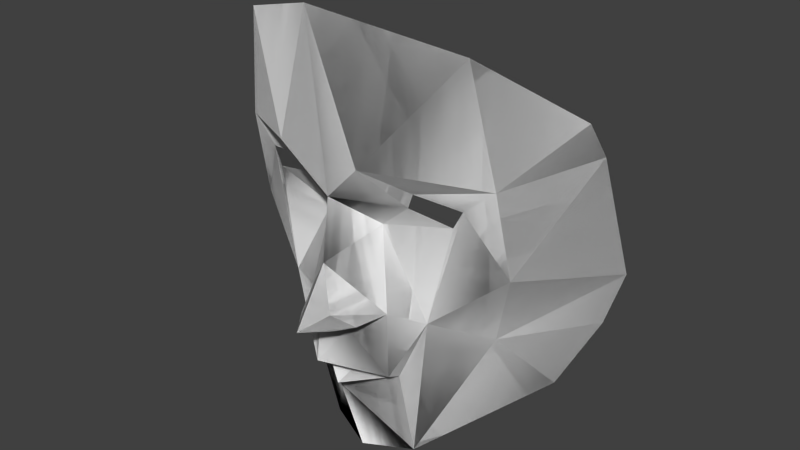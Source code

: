 # Source: Mask.blend  (saved by Blender 2.70.0; exported with 4.5.12 LTS)
import bpy
from mathutils import Matrix  # noqa: F401  (used for matrix-valued properties, if any)

bpy.ops.wm.read_factory_settings(use_empty=True)
scene = bpy.context.scene
scene.name = 'Scene'

# ---- collections
col_collection_1 = bpy.data.collections.new('Collection 1'); scene.collection.children.link(col_collection_1)

# ---- materials (node trees are filled in below, after node groups)
mat_inner = bpy.data.materials.new('Inner')
mat_inner.alpha_threshold = 0.0
mat_inner.use_transparent_shadow = False
mat_inner.diffuse_color = (0.5, 0.5, 0.5, 1.0)
mat_inner.roughness = 0.5
mat_inner.line_color = (0.0, 0.0, 0.0, 1.0)
mat_uter = bpy.data.materials.new('Ỏuter')
mat_uter.alpha_threshold = 0.0
mat_uter.use_transparent_shadow = False
mat_uter.diffuse_color = (1.0, 1.0, 1.0, 1.0)
mat_uter.roughness = 0.5
mat_uter.line_color = (0.0, 0.0, 0.0, 1.0)

# ---- material node trees

# ---- world
world_world = bpy.data.worlds.new('World'); scene.world = world_world
world_world.color = (0.05088, 0.05088, 0.05088)
world_world.use_sun_shadow = False
world_world.sun_shadow_jitter_overblur = 0.0
world_world.cycles.sampling_method = 'MANUAL'
world_world.cycles.sample_map_resolution = 256

# ---- meshes
me_mask_001 = bpy.data.meshes.new('Mask.001')
me_mask_001.from_pydata([(8.625e-06, 0.02635, -0.1905), (-0.04346, 0.01851, -0.1791), (-0.03254, 0.03963, -0.1879), (-0.03254, 0.03963, -0.1879), (-0.04346, 0.01851, -0.1791), (8.625e-06, 0.02635, -0.1905), (-0.08315, 0.06982, -0.1608), (-0.08315, 0.06982, -0.1608), (-0.01904, 0.07655, -0.186), (8.625e-06, 0.07559, -0.187), (8.625e-06, 0.0002471, -0.1848), (8.625e-06, 0.0002471, -0.1848), (-0.08505, 0.05131, -0.1374), (-0.08505, 0.05131, -0.1374), (-0.07107, 0.08429, -0.1692), (-0.07107, 0.08429, -0.1692), (-0.06072, 0.09074, -0.1712), (0.03256, 0.03963, -0.1879), (0.01906, 0.07655, -0.186), (0.03256, 0.03963, -0.1879), (0.04348, 0.01851, -0.1791), (0.04348, 0.01851, -0.1791), (-0.04654, -0.0002481, -0.1567), (-0.04654, -0.0002481, -0.1567), (-0.128, 0.1259, -0.1087), (-0.128, 0.1259, -0.1087), (-0.1015, 0.1136, -0.1475), (-0.118, 0.1249, -0.1357), (-0.07134, 0.09316, -0.1687), (0.06074, 0.09074, -0.1712), (0.07108, 0.08429, -0.1692), (0.07108, 0.08429, -0.1692), (0.04656, -0.0002481, -0.1567), (0.04656, -0.0002481, -0.1567), (8.625e-06, -0.01851, -0.1631), (8.625e-06, -0.01851, -0.1631), (-0.08635, 0.03853, -0.1212), (-0.08635, 0.03853, -0.1212), (-0.126, 0.1345, -0.1258), (-0.08137, 0.09807, -0.1636), (0.07136, 0.09316, -0.1687), (0.08317, 0.06982, -0.1608), (0.08317, 0.06982, -0.1608), (0.08506, 0.05131, -0.1374), (0.08506, 0.05131, -0.1374), (8.625e-06, -0.01083, -0.1232), (8.625e-06, -0.01083, -0.1232), (-0.1198, 0.09313, -0.08638), (-0.1198, 0.09313, -0.08638), (-0.1372, 0.1581, -0.09705), (-0.1291, 0.1417, -0.1183), (-0.07373, 0.02019, -0.1189), (-0.07373, 0.02019, -0.1189), (0.08139, 0.09807, -0.1636), (0.1015, 0.1136, -0.1475), (0.118, 0.1249, -0.1357), (0.08637, 0.03853, -0.1212), (0.08637, 0.03853, -0.1212), (-0.02746, -0.006581, -0.1215), (-0.02746, -0.006581, -0.1215), (-0.1045, 0.04962, -0.08703), (-0.1045, 0.04962, -0.08703), (-0.1441, 0.1696, -0.08211), (-0.1428, 0.1667, -0.08585), (-0.04586, -0.004448, -0.1071), (-0.04586, -0.004448, -0.1071), (-0.08321, 0.01808, -0.0854), (-0.08321, 0.01808, -0.0854), (0.128, 0.1259, -0.1087), (0.126, 0.1345, -0.1258), (0.128, 0.1259, -0.1087), (0.07375, 0.02019, -0.1189), (0.07375, 0.02019, -0.1189), (0.02747, -0.006581, -0.1215), (0.02747, -0.006581, -0.1215), (-0.02672, -0.02394, -0.1075), (-0.02672, -0.02394, -0.1075), (-0.1239, 0.06695, -0.03023), (-0.1239, 0.06695, -0.03023), (-0.1382, 0.1102, -0.02955), (-0.1451, 0.1713, -0.07986), (-0.1382, 0.1102, -0.02955), (-0.06, -0.0016, -0.08368), (0.1372, 0.1581, -0.09705), (0.1291, 0.1417, -0.1183), (0.1198, 0.09313, -0.08638), (0.1198, 0.09313, -0.08638), (0.08323, 0.01808, -0.0854), (0.08323, 0.01808, -0.0854), (0.04588, -0.004448, -0.1071), (0.04588, -0.004448, -0.1071), (0.02674, -0.02394, -0.1075), (0.02674, -0.02394, -0.1075), (-0.04507, -0.01549, -0.09653), (-0.04507, -0.01549, -0.09653), (8.558e-06, -0.02816, -0.1101), (8.558e-06, -0.02816, -0.1101), (-0.1107, 0.03328, -0.02881), (-0.1107, 0.03328, -0.02881), (-0.1637, 0.1799, -0.0189), (-0.1471, 0.1744, -0.07593), (-0.07252, -0.004325, -0.05116), (-0.07252, -0.004325, -0.05116), (0.1428, 0.1667, -0.08585), (0.1441, 0.1696, -0.08211), (0.1045, 0.04962, -0.08703), (0.1045, 0.04962, -0.08703), (0.06002, -0.0016, -0.08368), (0.04509, -0.01549, -0.09653), (0.04509, -0.01549, -0.09653), (-0.02412, -0.03229, -0.09329), (-0.02412, -0.03229, -0.09329), (8.558e-06, -0.03478, -0.0956), (8.558e-06, -0.03478, -0.0956), (-0.09291, 0.0104, -0.02446), (-0.09291, 0.0104, -0.02446), (-0.1437, 0.02822, 0.03637), (-0.1437, 0.02822, 0.03637), (-0.1574, 0.0652, 0.05925), (-0.1574, 0.0652, 0.05925), (-0.04674, -0.01914, -0.0888), (-0.04674, -0.01914, -0.0888), (-0.07988, -0.002185, -0.04414), (-0.07988, -0.002185, -0.04414), (-0.0564, -0.01416, -0.06302), (-0.0564, -0.01416, -0.06302), (0.1382, 0.1102, -0.02955), (0.1451, 0.1713, -0.07986), (0.1382, 0.1102, -0.02955), (0.1239, 0.06695, -0.03023), (0.1239, 0.06695, -0.03023), (0.07254, -0.004325, -0.05116), (0.07254, -0.004325, -0.05116), (0.1107, 0.03328, -0.02881), (0.1107, 0.03328, -0.02881), (0.02414, -0.03229, -0.09329), (0.02414, -0.03229, -0.09329), (-0.1019, 0.001433, 0.01955), (-0.1019, 0.001433, 0.01955), (-0.1258, 0.009932, 0.02641), (-0.1258, 0.009932, 0.02641), (-0.1701, 0.131, 0.07899), (-0.0454, -0.007911, -0.08551), (-0.0454, -0.007911, -0.08551), (-0.06087, -0.01468, -0.0191), (-0.06087, -0.01468, -0.0191), (-0.04744, -0.0276, -0.07444), (-0.04744, -0.0276, -0.07444), (-0.04851, -0.02126, -0.05473), (-0.04851, -0.02126, -0.05473), (0.1637, 0.1799, -0.0189), (0.1471, 0.1744, -0.07593), (0.0799, -0.002185, -0.04414), (0.0799, -0.002185, -0.04414), (0.05642, -0.01416, -0.06302), (0.05642, -0.01416, -0.06302), (0.09292, 0.0104, -0.02446), (0.09292, 0.0104, -0.02446), (0.04676, -0.01914, -0.0888), (0.04676, -0.01914, -0.0888), (8.558e-06, -0.03018, -0.08958), (8.558e-06, -0.03018, -0.08958), (-0.1321, 0.02224, 0.09184), (-0.1321, 0.02224, 0.09184), (-0.1196, 0.008624, 0.07515), (-0.1196, 0.008624, 0.07515), (-0.1562, 0.06582, 0.09494), (-0.1562, 0.06582, 0.09494), (-0.0454, -0.007911, -0.08551), (-0.04642, -0.02101, -0.07967), (-0.04642, -0.02101, -0.07967), (-0.05431, -0.01417, -0.03158), (-0.05431, -0.01417, -0.03158), (0.1574, 0.0652, 0.05925), (0.1574, 0.0652, 0.05925), (0.1438, 0.02822, 0.03637), (0.1438, 0.02822, 0.03637), (0.06089, -0.01468, -0.0191), (0.06089, -0.01468, -0.0191), (0.04853, -0.02126, -0.05473), (0.04853, -0.02126, -0.05473), (0.04746, -0.0276, -0.07444), (0.04746, -0.0276, -0.07444), (0.1019, 0.001433, 0.01955), (0.1019, 0.001433, 0.01955), (0.04542, -0.007911, -0.08551), (0.04542, -0.007911, -0.08551), (-0.02282, -0.0271, -0.08719), (-0.02282, -0.0271, -0.08719), (-0.06914, -0.01043, 0.02022), (-0.06914, -0.01043, 0.02022), (-0.1723, 0.1057, 0.1274), (-0.02152, -0.01734, -0.08396), (-0.02152, -0.01734, -0.08396), (-0.03847, -0.02111, -0.02168), (-0.03847, -0.02111, -0.02168), (-0.02063, -0.03875, -0.07589), (-0.02063, -0.03875, -0.07589), (-0.02056, -0.03581, -0.04419), (-0.02056, -0.03581, -0.04419), (0.1702, 0.131, 0.07899), (0.1258, 0.009932, 0.02641), (0.1258, 0.009932, 0.02641), (0.05433, -0.01417, -0.03158), (0.05433, -0.01417, -0.03158), (0.04644, -0.02101, -0.07967), (0.04644, -0.02101, -0.07967), (0.04542, -0.007911, -0.08551), (0.02284, -0.0271, -0.08719), (0.02284, -0.0271, -0.08719), (8.625e-06, -0.02029, -0.08568), (8.625e-06, -0.02029, -0.08568), (-0.02152, -0.01723, -0.08396), (-0.02152, -0.01734, -0.08396), (-0.02152, -0.01723, -0.08396), (-0.03642, -0.02191, -0.002651), (-0.03642, -0.02191, -0.002651), (-0.1033, -0.004814, 0.06775), (-0.1033, -0.004814, 0.06775), (-0.1176, 0.003139, 0.08087), (-0.1176, 0.003139, 0.08087), (-0.1432, 0.02114, 0.1129), (-0.1432, 0.02114, 0.1129), (-0.1456, 0.02246, 0.1237), (-0.1456, 0.02246, 0.1237), (-0.01973, -0.04286, -0.06488), (-0.01973, -0.04286, -0.06488), (0.1562, 0.06582, 0.09494), (0.1562, 0.06582, 0.09494), (0.1322, 0.02224, 0.09184), (0.1322, 0.02224, 0.09184), (0.1196, 0.008624, 0.07515), (0.1196, 0.008624, 0.07515), (0.03848, -0.02111, -0.02168), (0.03848, -0.02111, -0.02168), (0.02057, -0.03581, -0.04419), (0.02057, -0.03581, -0.04419), (0.02064, -0.03875, -0.07589), (0.02064, -0.03875, -0.07589), (0.06915, -0.01043, 0.02022), (0.06915, -0.01043, 0.02022), (0.02154, -0.01734, -0.08396), (0.02154, -0.01734, -0.08396), (0.02154, -0.01723, -0.08396), (0.02154, -0.01734, -0.08396), (0.02154, -0.01723, -0.08396), (-0.03455, -0.01406, 0.03795), (-0.03455, -0.01406, 0.03795), (-0.06239, -0.01052, 0.06661), (-0.06239, -0.01052, 0.06661), (-0.1174, 0.01279, 0.09184), (-0.1174, 0.01279, 0.09184), (-0.1083, -0.009227, 0.1169), (-0.1083, -0.009227, 0.1169), (-0.1548, 0.04242, 0.154), (-0.1548, 0.04242, 0.154), (8.625e-06, -0.02052, -0.08568), (8.625e-06, -0.02052, -0.08568), (-0.02106, -0.03272, -0.0344), (-0.02106, -0.03272, -0.0344), (-0.04265, -0.02807, -0.02122), (-0.04265, -0.02807, -0.02122), (8.558e-06, -0.04627, -0.07096), (8.558e-06, -0.04627, -0.07096), (8.558e-06, -0.0386, -0.04769), (8.558e-06, -0.0386, -0.04769), (0.1723, 0.1057, 0.1274), (0.03644, -0.02191, -0.002651), (0.03644, -0.02191, -0.002651), (0.01975, -0.04286, -0.06488), (0.01975, -0.04286, -0.06488), (0.1034, -0.004814, 0.06775), (0.1034, -0.004814, 0.06775), (-0.02684, -0.03201, 0.01023), (-0.02684, -0.03201, 0.01023), (-0.02905, -0.009849, 0.06816), (-0.02905, -0.009849, 0.06816), (-0.1018, -0.01097, 0.07566), (-0.1018, -0.01097, 0.07566), (-0.09934, -0.003467, 0.1005), (-0.09934, -0.003467, 0.1005), (-0.1087, 0.009517, 0.08193), (-0.1087, 0.009517, 0.08193), (-0.1022, -0.01149, 0.1041), (-0.1022, -0.01149, 0.1041), (-0.1114, -0.01542, 0.1248), (-0.1114, -0.01542, 0.1248), (-0.1148, -0.01706, 0.1362), (-0.1148, -0.01706, 0.1362), (-0.1609, 0.04665, 0.1862), (-0.1691, 0.08286, 0.1585), (8.558e-06, -0.04167, -0.07996), (8.558e-06, -0.04167, -0.07996), (8.558e-06, -0.0418, -0.03889), (8.558e-06, -0.0418, -0.03889), (-0.01757, -0.03607, -0.03027), (-0.01757, -0.03607, -0.03027), (-0.04021, -0.02884, -0.003822), (-0.04021, -0.02884, -0.003822), (0.1432, 0.02114, 0.1129), (0.1432, 0.02114, 0.1129), (0.1456, 0.02246, 0.1237), (0.1456, 0.02246, 0.1237), (0.1176, 0.003139, 0.08087), (0.1176, 0.003139, 0.08087), (0.02107, -0.03272, -0.0344), (0.02107, -0.03272, -0.0344), (0.04267, -0.02807, -0.02122), (0.04267, -0.02807, -0.02122), (0.06241, -0.01052, 0.06661), (0.06241, -0.01052, 0.06661), (0.03456, -0.01406, 0.03795), (0.03456, -0.01406, 0.03795), (-0.01037, -0.04065, 0.05142), (-0.01037, -0.04065, 0.05142), (-0.06101, -0.01906, 0.079), (-0.06101, -0.01906, 0.079), (-0.06391, -0.01972, 0.1042), (-0.06391, -0.01972, 0.1042), (-0.06417, -0.01972, 0.117), (-0.06417, -0.01972, 0.117), (-0.118, -0.009414, 0.1744), (-0.118, -0.009414, 0.1744), (-0.1519, 0.0334, 0.1964), (-0.03389, -0.05134, -0.01688), (-0.03389, -0.05134, -0.01688), (-0.03389, -0.05237, -0.003127), (-0.03389, -0.05237, -0.003127), (0.1083, -0.009227, 0.1169), (0.1083, -0.009227, 0.1169), (0.1549, 0.04242, 0.154), (0.1549, 0.04242, 0.154), (0.1174, 0.01279, 0.09184), (0.1174, 0.01279, 0.09184), (0.01759, -0.03607, -0.03027), (0.01759, -0.03607, -0.03027), (0.04023, -0.02884, -0.003822), (0.04023, -0.02884, -0.003822), (0.1018, -0.01097, 0.07566), (0.1018, -0.01097, 0.07566), (0.02907, -0.009849, 0.06816), (0.02907, -0.009849, 0.06816), (0.02686, -0.03201, 0.01023), (0.02686, -0.03201, 0.01023), (-0.0135, -0.05754, 0.01826), (-0.0135, -0.05754, 0.01826), (-0.01037, -0.036, 0.08168), (-0.01037, -0.036, 0.08168), (-0.03791, -0.008768, 0.08514), (-0.03791, -0.008768, 0.08514), (-0.09867, -0.001916, 0.07779), (-0.09867, -0.001916, 0.07779), (-0.06521, -0.01427, 0.1021), (-0.06521, -0.01427, 0.1021), (-0.05796, -0.04243, 0.1279), (-0.05796, -0.04243, 0.1279), (-0.05419, -0.04448, 0.1383), (-0.05419, -0.04448, 0.1383), (-0.1204, -0.005543, 0.2187), (-0.1325, 0.009468, 0.2148), (-0.1204, -0.005543, 0.2187), (8.558e-06, -0.04447, -0.03473), (8.558e-06, -0.04447, -0.03473), (-0.02376, -0.05121, -0.02233), (-0.02402, -0.0538, -0.0214), (-0.02297, -0.0488, -0.02349), (-0.02173, -0.04673, -0.02479), (-0.02012, -0.04514, -0.02614), (-0.01823, -0.04414, -0.02745), (-0.01688, -0.04391, -0.02824), (-0.02297, -0.0588, -0.02043), (-0.01417, -0.07487, -0.02022), (-0.02376, -0.05639, -0.02075), (-0.02173, -0.06087, -0.02046), (-0.02012, -0.06246, -0.02084), (-0.01823, -0.06346, -0.02154), (-0.01621, -0.0638, -0.02252), (-0.01515, -0.06362, -0.02313), (-0.01417, -0.07487, -0.02022), (0.1114, -0.01542, 0.1248), (0.1114, -0.01542, 0.1248), (0.1023, -0.01149, 0.1041), (0.1023, -0.01149, 0.1041), (0.1609, 0.04665, 0.1862), (0.1691, 0.08286, 0.1585), (0.1148, -0.01706, 0.1362), (0.1148, -0.01706, 0.1362), (0.09936, -0.003467, 0.1005), (0.09936, -0.003467, 0.1005), (0.1087, 0.009517, 0.08193), (0.1087, 0.009517, 0.08193), (0.03391, -0.05134, -0.01688), (0.03391, -0.05134, -0.01688), (0.03391, -0.05237, -0.003127), (0.03391, -0.05237, -0.003127), (0.06102, -0.01906, 0.079), (0.06102, -0.01906, 0.079), (0.01039, -0.04065, 0.05142), (0.01039, -0.04065, 0.05142), (8.558e-06, -0.06287, 0.02025), (8.558e-06, -0.06287, 0.02025), (8.558e-06, -0.04635, 0.05291), (8.558e-06, -0.04635, 0.05291), (-0.06186, -0.01048, 0.08092), (-0.06186, -0.01048, 0.08092), (-0.04936, -0.01549, 0.0973), (-0.04936, -0.01549, 0.0973), (-0.03906, -0.04142, 0.1194), (-0.03906, -0.04142, 0.1194), (-0.05515, -0.04229, 0.1752), (-0.05515, -0.04229, 0.1752), (-0.1193, -0.003938, 0.225), (-0.01621, -0.0438, -0.02854), (-0.01419, -0.04414, -0.02924), (-0.0123, -0.04514, -0.02969), (-0.01068, -0.04673, -0.02986), (-0.009443, -0.0488, -0.02974), (-0.008663, -0.05121, -0.02934), (-0.008396, -0.0538, -0.02868), (-0.01419, -0.06346, -0.02356), (-0.0123, -0.06246, -0.0246), (-0.01068, -0.06087, -0.0257), (-0.009443, -0.0588, -0.0268), (-0.008663, -0.05639, -0.02782), (0.06393, -0.01972, 0.1042), (0.06393, -0.01972, 0.1042), (0.06419, -0.01972, 0.117), (0.06419, -0.01972, 0.117), (0.1519, 0.0334, 0.1964), (0.118, -0.009414, 0.1744), (0.118, -0.009414, 0.1744), (0.01884, -0.04477, -0.02694), (0.01682, -0.04443, -0.02812), (0.02073, -0.04577, -0.02563), (0.02235, -0.04735, -0.02428), (0.02359, -0.04943, -0.02298), (0.02437, -0.05184, -0.02182), (0.02464, -0.05443, -0.02089), (0.01419, -0.07487, -0.02022), (0.02073, -0.06309, -0.02033), (0.01884, -0.06408, -0.02103), (0.01682, -0.06443, -0.022), (0.01513, -0.06414, -0.023), (0.02235, -0.0615, -0.01995), (0.02359, -0.05943, -0.01992), (0.02437, -0.05701, -0.02024), (0.01419, -0.07487, -0.02022), (0.09869, -0.001916, 0.07779), (0.09869, -0.001916, 0.07779), (0.03793, -0.008768, 0.08514), (0.03793, -0.008768, 0.08514), (0.01039, -0.036, 0.08168), (0.01039, -0.036, 0.08168), (0.01352, -0.05754, 0.01826), (0.01352, -0.05754, 0.01826), (-0.01707, -0.07643, -0.0003937), (-0.01707, -0.07643, -0.0003937), (8.558e-06, -0.08094, 0.001868), (8.558e-06, -0.08094, 0.001868), (8.558e-06, -0.0417, 0.0844), (8.558e-06, -0.0417, 0.0844), (-0.0233, -0.03793, 0.1082), (-0.0233, -0.03793, 0.1082), (-0.05056, -0.003827, 0.08712), (-0.05056, -0.003827, 0.08712), (-0.0523, -0.008546, 0.09526), (-0.0523, -0.008546, 0.09526), (-0.03188, -0.04921, 0.1289), (-0.03188, -0.04921, 0.1289), (-0.05624, -0.03796, 0.2255), (-0.07841, -0.02146, 0.2385), (-0.05624, -0.03796, 0.2255), (0.009276, -0.05184, -0.02892), (0.00901, -0.05443, -0.02826), (0.01006, -0.04943, -0.02932), (0.0113, -0.04735, -0.02944), (0.01292, -0.04577, -0.02927), (0.0148, -0.04477, -0.02882), (0.009276, -0.05701, -0.0274), (0.01006, -0.05943, -0.02638), (0.0113, -0.0615, -0.02528), (0.01292, -0.06309, -0.02418), (0.0148, -0.06408, -0.02314), (8.558e-06, -0.07913, -0.02231), (8.558e-06, -0.07913, -0.02231), (0.05798, -0.04243, 0.1279), (0.05798, -0.04243, 0.1279), (0.06523, -0.01427, 0.1021), (0.06523, -0.01427, 0.1021), (0.1204, -0.005543, 0.2187), (0.1325, 0.009468, 0.2148), (0.1204, -0.005543, 0.2187), (0.05421, -0.04448, 0.1383), (0.05421, -0.04448, 0.1383), (0.06188, -0.01048, 0.08092), (0.06188, -0.01048, 0.08092), (-0.01271, -0.05146, 0.1169), (-0.01271, -0.05146, 0.1169), (8.558e-06, -0.05146, 0.1677), (8.558e-06, -0.05146, 0.1677), (-0.03405, -0.03262, 0.247), (0.04938, -0.01549, 0.0973), (0.04938, -0.01549, 0.0973), (0.03908, -0.04142, 0.1194), (0.03908, -0.04142, 0.1194), (0.1193, -0.003938, 0.225), (0.05517, -0.04229, 0.1752), (0.05517, -0.04229, 0.1752), (0.01709, -0.07643, -0.0003937), (0.01709, -0.07643, -0.0003937), (0.05058, -0.003827, 0.08712), (0.05058, -0.003827, 0.08712), (0.02332, -0.03793, 0.1082), (0.02332, -0.03793, 0.1082), (0.01273, -0.05146, 0.1169), (0.01273, -0.05146, 0.1169), (8.558e-06, -0.05015, 0.1142), (8.558e-06, -0.05015, 0.1142), (8.558e-06, -0.03675, 0.2502), (8.558e-06, -0.04712, 0.2251), (8.558e-06, -0.04712, 0.2251), (0.05232, -0.008546, 0.09526), (0.05232, -0.008546, 0.09526), (0.05625, -0.03796, 0.2255), (0.07843, -0.02146, 0.2385), (0.05625, -0.03796, 0.2255), (0.0319, -0.04921, 0.1289), (0.0319, -0.04921, 0.1289), (0.03406, -0.03262, 0.247)], [(143, 193), (214, 143), (242, 186), (186, 245), (211, 214), (193, 257), (245, 211), (251, 280), (282, 251), (257, 242), (351, 282), (280, 353), (388, 333), (333, 390), (404, 351), (390, 448), (464, 404), (353, 466), (488, 388), (448, 495), (466, 464), (495, 511), (522, 488), (511, 522)], [(0, 2, 1), (2, 6, 1), (8, 2, 0), (0, 9, 8), (0, 1, 10), (6, 12, 1), (2, 14, 6), (16, 14, 2), (2, 8, 16), (9, 0, 17), (17, 18, 9), (20, 0, 10), (22, 10, 1), (24, 12, 6), (12, 22, 1), (26, 27, 6), (6, 14, 26), (16, 28, 14), (29, 18, 17), (17, 30, 29), (20, 17, 0), (32, 20, 10), (22, 34, 10), (24, 36, 12), (24, 6, 27), (27, 38, 24), (12, 36, 22), (26, 14, 39), (14, 28, 39), (40, 29, 30), (41, 30, 17), (41, 17, 20), (43, 20, 32), (32, 10, 34), (45, 34, 22), (24, 47, 36), (49, 24, 38), (38, 50, 49), (36, 51, 22), (53, 40, 30), (54, 30, 41), (41, 55, 54), (41, 20, 43), (43, 32, 56), (45, 32, 34), (58, 45, 22), (47, 60, 36), (62, 47, 24), (24, 63, 62), (63, 24, 49), (64, 22, 51), (36, 66, 51), (54, 53, 30), (55, 41, 68), (68, 69, 55), (68, 41, 43), (68, 43, 56), (56, 32, 71), (73, 32, 45), (45, 58, 75), (64, 58, 22), (60, 66, 36), (47, 77, 60), (79, 47, 62), (62, 80, 79), (82, 64, 51), (82, 51, 66), (69, 68, 83), (83, 84, 69), (68, 56, 85), (56, 71, 87), (89, 71, 32), (89, 32, 73), (73, 45, 91), (75, 58, 93), (45, 75, 95), (93, 58, 64), (60, 97, 66), (77, 97, 60), (79, 77, 47), (99, 79, 80), (80, 100, 99), (82, 93, 64), (101, 82, 66), (103, 83, 68), (68, 85, 104), (104, 103, 68), (85, 56, 105), (107, 87, 71), (105, 56, 87), (107, 71, 89), (108, 89, 73), (108, 73, 91), (91, 45, 95), (110, 75, 93), (112, 95, 75), (97, 114, 66), (77, 116, 97), (79, 118, 77), (99, 118, 79), (82, 120, 93), (122, 101, 66), (101, 124, 82), (104, 85, 126), (126, 127, 104), (85, 105, 129), (131, 87, 107), (105, 87, 133), (107, 89, 108), (135, 108, 91), (112, 91, 95), (110, 112, 75), (120, 110, 93), (66, 114, 122), (97, 137, 114), (77, 118, 116), (97, 116, 139), (99, 141, 118), (144, 101, 122), (82, 124, 146), (101, 148, 124), (127, 126, 150), (150, 151, 127), (126, 85, 129), (129, 105, 133), (152, 87, 131), (131, 107, 154), (133, 87, 156), (107, 108, 158), (135, 91, 112), (158, 108, 135), (160, 112, 110), (110, 120, 142), (144, 122, 114), (137, 144, 114), (139, 137, 97), (118, 162, 116), (164, 139, 116), (141, 166, 118), (168, 82, 169), (144, 171, 101), (169, 82, 146), (124, 148, 146), (171, 148, 101), (150, 126, 173), (126, 129, 173), (129, 133, 175), (177, 152, 131), (87, 152, 156), (131, 154, 179), (107, 181, 154), (133, 156, 183), (160, 135, 112), (158, 135, 185), (187, 160, 110), (187, 110, 142), (189, 144, 137), (164, 137, 139), (162, 164, 116), (166, 162, 118), (141, 191, 166), (192, 168, 169), (144, 194, 171), (196, 169, 146), (198, 146, 148), (171, 198, 148), (150, 173, 200), (129, 175, 173), (133, 201, 175), (177, 156, 152), (177, 131, 203), (154, 181, 179), (203, 131, 179), (107, 205, 181), (183, 156, 177), (201, 133, 183), (107, 207, 205), (208, 135, 160), (185, 135, 208), (210, 160, 187), (187, 142, 212), (212, 213, 187), (189, 215, 144), (217, 189, 137), (164, 217, 137), (162, 219, 164), (166, 221, 162), (191, 223, 166), (196, 192, 169), (194, 198, 171), (215, 194, 144), (225, 196, 146), (198, 225, 146), (200, 173, 227), (173, 175, 229), (231, 175, 201), (177, 203, 233), (235, 179, 181), (203, 179, 235), (181, 205, 237), (239, 183, 177), (231, 201, 183), (205, 207, 241), (208, 160, 210), (208, 244, 243), (243, 185, 208), (210, 187, 213), (210, 213, 212), (246, 215, 189), (217, 248, 189), (164, 219, 217), (162, 250, 219), (252, 162, 221), (166, 223, 221), (191, 254, 223), (256, 192, 196), (194, 258, 198), (194, 215, 260), (225, 262, 196), (198, 264, 225), (227, 173, 229), (200, 227, 266), (229, 175, 231), (233, 203, 235), (267, 177, 233), (235, 181, 269), (205, 241, 237), (269, 181, 237), (271, 183, 239), (239, 177, 267), (231, 183, 271), (208, 210, 244), (243, 244, 210), (246, 273, 215), (275, 246, 189), (275, 189, 248), (277, 248, 217), (219, 277, 217), (279, 250, 162), (250, 281, 219), (162, 252, 283), (252, 221, 285), (223, 285, 221), (254, 287, 223), (289, 254, 191), (191, 290, 289), (256, 196, 291), (258, 293, 198), (194, 295, 258), (295, 194, 260), (215, 297, 260), (264, 262, 225), (262, 291, 196), (293, 264, 198), (227, 229, 299), (266, 227, 301), (229, 231, 303), (233, 235, 305), (233, 307, 267), (235, 269, 264), (241, 256, 237), (269, 237, 262), (271, 239, 309), (311, 239, 267), (231, 271, 303), (273, 297, 215), (246, 313, 273), (275, 313, 246), (315, 275, 248), (315, 248, 277), (277, 219, 281), (279, 162, 283), (252, 317, 283), (285, 319, 252), (223, 287, 285), (254, 321, 287), (323, 321, 254), (254, 289, 323), (237, 256, 291), (295, 293, 258), (295, 260, 324), (260, 297, 326), (264, 269, 262), (262, 237, 291), (293, 235, 264), (227, 299, 301), (328, 299, 229), (266, 301, 330), (229, 303, 332), (233, 305, 334), (305, 235, 293), (307, 233, 334), (267, 307, 336), (338, 271, 309), (340, 309, 239), (340, 239, 311), (311, 267, 342), (303, 271, 338), (297, 273, 326), (273, 313, 344), (275, 346, 313), (348, 275, 315), (315, 277, 350), (350, 277, 281), (352, 279, 283), (317, 352, 283), (319, 317, 252), (354, 319, 285), (287, 354, 285), (321, 356, 287), (358, 321, 323), (323, 359, 358), (295, 361, 293), (260, 326, 324), (324, 364, 363), (363, 365, 324), (365, 295, 324), (365, 366, 295), (366, 367, 295), (367, 368, 295), (368, 369, 295), (324, 371, 370), (370, 372, 324), (372, 364, 324), (371, 373, 370), (371, 374, 373), (371, 375, 374), (371, 376, 375), (371, 377, 376), (301, 299, 379), (229, 381, 328), (299, 328, 379), (266, 330, 383), (383, 384, 266), (330, 301, 385), (387, 229, 332), (332, 303, 389), (334, 305, 293), (307, 334, 391), (336, 342, 267), (307, 393, 336), (395, 338, 309), (395, 309, 340), (340, 311, 397), (311, 342, 397), (303, 338, 389), (273, 344, 326), (313, 399, 344), (346, 401, 313), (348, 346, 275), (348, 315, 403), (315, 350, 403), (405, 352, 317), (319, 405, 317), (407, 319, 354), (356, 354, 287), (409, 356, 321), (359, 411, 358), (358, 409, 321), (334, 293, 361), (295, 369, 412), (412, 361, 295), (412, 413, 361), (413, 414, 361), (414, 415, 361), (415, 416, 361), (416, 417, 361), (417, 418, 361), (419, 377, 371), (371, 420, 419), (371, 421, 420), (371, 361, 421), (361, 422, 421), (361, 423, 422), (361, 418, 423), (324, 326, 371), (301, 379, 385), (229, 387, 381), (328, 381, 424), (379, 328, 426), (330, 429, 428), (428, 383, 330), (330, 385, 429), (307, 391, 393), (334, 432, 431), (431, 391, 334), (431, 433, 391), (433, 434, 391), (434, 435, 391), (435, 436, 391), (436, 437, 391), (438, 391, 439), (439, 440, 438), (440, 441, 438), (441, 442, 438), (391, 443, 439), (391, 444, 443), (391, 445, 444), (391, 437, 445), (336, 393, 342), (338, 395, 447), (449, 395, 340), (340, 397, 451), (342, 453, 397), (389, 338, 447), (326, 344, 455), (399, 457, 344), (401, 399, 313), (459, 401, 346), (348, 461, 346), (348, 403, 463), (405, 465, 352), (407, 405, 319), (356, 407, 354), (409, 467, 356), (469, 358, 411), (411, 470, 469), (469, 409, 358), (361, 473, 472), (472, 474, 361), (474, 334, 361), (474, 475, 334), (475, 476, 334), (476, 477, 334), (477, 432, 334), (361, 438, 478), (478, 473, 361), (438, 479, 478), (438, 480, 479), (438, 481, 480), (438, 482, 481), (438, 442, 482), (361, 371, 483), (326, 455, 371), (385, 379, 485), (381, 387, 487), (381, 487, 424), (426, 328, 424), (379, 426, 485), (428, 429, 489), (489, 490, 428), (429, 385, 492), (391, 438, 393), (342, 393, 453), (447, 395, 494), (494, 395, 449), (449, 340, 451), (451, 397, 401), (397, 453, 399), (457, 455, 344), (399, 453, 457), (401, 397, 399), (459, 451, 401), (496, 459, 346), (496, 346, 461), (461, 348, 405), (348, 463, 405), (463, 465, 405), (407, 461, 405), (356, 467, 407), (409, 498, 467), (500, 469, 470), (469, 498, 409), (438, 361, 483), (455, 483, 371), (492, 385, 485), (487, 501, 424), (426, 424, 501), (426, 503, 485), (490, 489, 505), (489, 429, 506), (506, 429, 492), (393, 438, 508), (393, 508, 453), (494, 449, 510), (449, 451, 512), (457, 483, 455), (508, 457, 453), (514, 451, 459), (496, 516, 459), (467, 496, 461), (467, 461, 407), (498, 496, 467), (518, 519, 469), (469, 500, 518), (469, 519, 498), (508, 438, 483), (492, 485, 503), (487, 521, 501), (503, 426, 501), (505, 489, 523), (523, 524, 505), (523, 489, 506), (506, 492, 526), (510, 449, 501), (512, 501, 449), (514, 512, 451), (457, 508, 483), (514, 459, 516), (498, 516, 496), (523, 519, 518), (518, 528, 523), (523, 498, 519), (492, 503, 526), (510, 501, 521), (503, 501, 512), (528, 524, 523), (523, 506, 498), (506, 526, 498), (526, 512, 514), (498, 514, 516), (526, 503, 512), (498, 526, 514)])
me_mask_001.materials.append(mat_inner)
me_mask_001.use_remesh_preserve_volume = False
me_mask_001.use_remesh_preserve_attributes = False
me_mask_001.use_mirror_vertex_groups = False
me_mask_001.update()
me_mask = bpy.data.meshes.new('Mask')
me_mask.from_pydata([(8.625e-06, 0.02635, -0.1905), (-0.04346, 0.01851, -0.1791), (-0.03254, 0.03963, -0.1879), (-0.03254, 0.03963, -0.1879), (-0.04346, 0.01851, -0.1791), (8.625e-06, 0.02635, -0.1905), (-0.08315, 0.06982, -0.1608), (-0.08315, 0.06982, -0.1608), (-0.01904, 0.07655, -0.186), (8.625e-06, 0.07559, -0.187), (8.625e-06, 0.0002471, -0.1848), (8.625e-06, 0.0002471, -0.1848), (-0.08505, 0.05131, -0.1374), (-0.08505, 0.05131, -0.1374), (-0.07107, 0.08429, -0.1692), (-0.07107, 0.08429, -0.1692), (-0.06072, 0.09074, -0.1712), (0.03256, 0.03963, -0.1879), (0.01906, 0.07655, -0.186), (0.03256, 0.03963, -0.1879), (0.04348, 0.01851, -0.1791), (0.04348, 0.01851, -0.1791), (-0.04654, -0.0002481, -0.1567), (-0.04654, -0.0002481, -0.1567), (-0.128, 0.1259, -0.1087), (-0.128, 0.1259, -0.1087), (-0.1015, 0.1136, -0.1475), (-0.118, 0.1249, -0.1357), (-0.07134, 0.09316, -0.1687), (0.06074, 0.09074, -0.1712), (0.07108, 0.08429, -0.1692), (0.07108, 0.08429, -0.1692), (0.04656, -0.0002481, -0.1567), (0.04656, -0.0002481, -0.1567), (8.625e-06, -0.01851, -0.1631), (8.625e-06, -0.01851, -0.1631), (-0.08635, 0.03853, -0.1212), (-0.08635, 0.03853, -0.1212), (-0.126, 0.1345, -0.1258), (-0.08137, 0.09807, -0.1636), (0.07136, 0.09316, -0.1687), (0.08317, 0.06982, -0.1608), (0.08317, 0.06982, -0.1608), (0.08506, 0.05131, -0.1374), (0.08506, 0.05131, -0.1374), (8.625e-06, -0.01083, -0.1232), (8.625e-06, -0.01083, -0.1232), (-0.1198, 0.09313, -0.08638), (-0.1198, 0.09313, -0.08638), (-0.1372, 0.1581, -0.09705), (-0.1291, 0.1417, -0.1183), (-0.07373, 0.02019, -0.1189), (-0.07373, 0.02019, -0.1189), (0.08139, 0.09807, -0.1636), (0.1015, 0.1136, -0.1475), (0.118, 0.1249, -0.1357), (0.08637, 0.03853, -0.1212), (0.08637, 0.03853, -0.1212), (-0.02746, -0.006581, -0.1215), (-0.02746, -0.006581, -0.1215), (-0.1045, 0.04962, -0.08703), (-0.1045, 0.04962, -0.08703), (-0.1441, 0.1696, -0.08211), (-0.1428, 0.1667, -0.08585), (-0.04586, -0.004448, -0.1071), (-0.04586, -0.004448, -0.1071), (-0.08321, 0.01808, -0.0854), (-0.08321, 0.01808, -0.0854), (0.128, 0.1259, -0.1087), (0.126, 0.1345, -0.1258), (0.128, 0.1259, -0.1087), (0.07375, 0.02019, -0.1189), (0.07375, 0.02019, -0.1189), (0.02747, -0.006581, -0.1215), (0.02747, -0.006581, -0.1215), (-0.02672, -0.02394, -0.1075), (-0.02672, -0.02394, -0.1075), (-0.1239, 0.06695, -0.03023), (-0.1239, 0.06695, -0.03023), (-0.1382, 0.1102, -0.02955), (-0.1451, 0.1713, -0.07986), (-0.1382, 0.1102, -0.02955), (-0.06, -0.0016, -0.08368), (0.1372, 0.1581, -0.09705), (0.1291, 0.1417, -0.1183), (0.1198, 0.09313, -0.08638), (0.1198, 0.09313, -0.08638), (0.08323, 0.01808, -0.0854), (0.08323, 0.01808, -0.0854), (0.04588, -0.004448, -0.1071), (0.04588, -0.004448, -0.1071), (0.02674, -0.02394, -0.1075), (0.02674, -0.02394, -0.1075), (-0.04507, -0.01549, -0.09653), (-0.04507, -0.01549, -0.09653), (8.558e-06, -0.02816, -0.1101), (8.558e-06, -0.02816, -0.1101), (-0.1107, 0.03328, -0.02881), (-0.1107, 0.03328, -0.02881), (-0.1637, 0.1799, -0.0189), (-0.1471, 0.1744, -0.07593), (-0.07252, -0.004325, -0.05116), (-0.07252, -0.004325, -0.05116), (0.1428, 0.1667, -0.08585), (0.1441, 0.1696, -0.08211), (0.1045, 0.04962, -0.08703), (0.1045, 0.04962, -0.08703), (0.06002, -0.0016, -0.08368), (0.04509, -0.01549, -0.09653), (0.04509, -0.01549, -0.09653), (-0.02412, -0.03229, -0.09329), (-0.02412, -0.03229, -0.09329), (8.558e-06, -0.03478, -0.0956), (8.558e-06, -0.03478, -0.0956), (-0.09291, 0.0104, -0.02446), (-0.09291, 0.0104, -0.02446), (-0.1437, 0.02822, 0.03637), (-0.1437, 0.02822, 0.03637), (-0.1574, 0.0652, 0.05925), (-0.1574, 0.0652, 0.05925), (-0.04674, -0.01914, -0.0888), (-0.04674, -0.01914, -0.0888), (-0.07988, -0.002185, -0.04414), (-0.07988, -0.002185, -0.04414), (-0.0564, -0.01416, -0.06302), (-0.0564, -0.01416, -0.06302), (0.1382, 0.1102, -0.02955), (0.1451, 0.1713, -0.07986), (0.1382, 0.1102, -0.02955), (0.1239, 0.06695, -0.03023), (0.1239, 0.06695, -0.03023), (0.07254, -0.004325, -0.05116), (0.07254, -0.004325, -0.05116), (0.1107, 0.03328, -0.02881), (0.1107, 0.03328, -0.02881), (0.02414, -0.03229, -0.09329), (0.02414, -0.03229, -0.09329), (-0.1019, 0.001433, 0.01955), (-0.1019, 0.001433, 0.01955), (-0.1258, 0.009932, 0.02641), (-0.1258, 0.009932, 0.02641), (-0.1701, 0.131, 0.07899), (-0.0454, -0.007911, -0.08551), (-0.0454, -0.007911, -0.08551), (-0.06087, -0.01468, -0.0191), (-0.06087, -0.01468, -0.0191), (-0.04744, -0.0276, -0.07444), (-0.04744, -0.0276, -0.07444), (-0.04851, -0.02126, -0.05473), (-0.04851, -0.02126, -0.05473), (0.1637, 0.1799, -0.0189), (0.1471, 0.1744, -0.07593), (0.0799, -0.002185, -0.04414), (0.0799, -0.002185, -0.04414), (0.05642, -0.01416, -0.06302), (0.05642, -0.01416, -0.06302), (0.09292, 0.0104, -0.02446), (0.09292, 0.0104, -0.02446), (0.04676, -0.01914, -0.0888), (0.04676, -0.01914, -0.0888), (8.558e-06, -0.03018, -0.08958), (8.558e-06, -0.03018, -0.08958), (-0.1321, 0.02224, 0.09184), (-0.1321, 0.02224, 0.09184), (-0.1196, 0.008624, 0.07515), (-0.1196, 0.008624, 0.07515), (-0.1562, 0.06582, 0.09494), (-0.1562, 0.06582, 0.09494), (-0.0454, -0.007911, -0.08551), (-0.04642, -0.02101, -0.07967), (-0.04642, -0.02101, -0.07967), (-0.05431, -0.01417, -0.03158), (-0.05431, -0.01417, -0.03158), (0.1574, 0.0652, 0.05925), (0.1574, 0.0652, 0.05925), (0.1438, 0.02822, 0.03637), (0.1438, 0.02822, 0.03637), (0.06089, -0.01468, -0.0191), (0.06089, -0.01468, -0.0191), (0.04853, -0.02126, -0.05473), (0.04853, -0.02126, -0.05473), (0.04746, -0.0276, -0.07444), (0.04746, -0.0276, -0.07444), (0.1019, 0.001433, 0.01955), (0.1019, 0.001433, 0.01955), (0.04542, -0.007911, -0.08551), (0.04542, -0.007911, -0.08551), (-0.02282, -0.0271, -0.08719), (-0.02282, -0.0271, -0.08719), (-0.06914, -0.01043, 0.02022), (-0.06914, -0.01043, 0.02022), (-0.1723, 0.1057, 0.1274), (-0.02152, -0.01734, -0.08396), (-0.02152, -0.01734, -0.08396), (-0.03847, -0.02111, -0.02168), (-0.03847, -0.02111, -0.02168), (-0.02063, -0.03875, -0.07589), (-0.02063, -0.03875, -0.07589), (-0.02056, -0.03581, -0.04419), (-0.02056, -0.03581, -0.04419), (0.1702, 0.131, 0.07899), (0.1258, 0.009932, 0.02641), (0.1258, 0.009932, 0.02641), (0.05433, -0.01417, -0.03158), (0.05433, -0.01417, -0.03158), (0.04644, -0.02101, -0.07967), (0.04644, -0.02101, -0.07967), (0.04542, -0.007911, -0.08551), (0.02284, -0.0271, -0.08719), (0.02284, -0.0271, -0.08719), (8.625e-06, -0.02029, -0.08568), (8.625e-06, -0.02029, -0.08568), (-0.02152, -0.01723, -0.08396), (-0.02152, -0.01734, -0.08396), (-0.02152, -0.01723, -0.08396), (-0.03642, -0.02191, -0.002651), (-0.03642, -0.02191, -0.002651), (-0.1033, -0.004814, 0.06775), (-0.1033, -0.004814, 0.06775), (-0.1176, 0.003139, 0.08087), (-0.1176, 0.003139, 0.08087), (-0.1432, 0.02114, 0.1129), (-0.1432, 0.02114, 0.1129), (-0.1456, 0.02246, 0.1237), (-0.1456, 0.02246, 0.1237), (-0.01973, -0.04286, -0.06488), (-0.01973, -0.04286, -0.06488), (0.1562, 0.06582, 0.09494), (0.1562, 0.06582, 0.09494), (0.1322, 0.02224, 0.09184), (0.1322, 0.02224, 0.09184), (0.1196, 0.008624, 0.07515), (0.1196, 0.008624, 0.07515), (0.03848, -0.02111, -0.02168), (0.03848, -0.02111, -0.02168), (0.02057, -0.03581, -0.04419), (0.02057, -0.03581, -0.04419), (0.02064, -0.03875, -0.07589), (0.02064, -0.03875, -0.07589), (0.06915, -0.01043, 0.02022), (0.06915, -0.01043, 0.02022), (0.02154, -0.01734, -0.08396), (0.02154, -0.01734, -0.08396), (0.02154, -0.01723, -0.08396), (0.02154, -0.01734, -0.08396), (0.02154, -0.01723, -0.08396), (-0.03455, -0.01406, 0.03795), (-0.03455, -0.01406, 0.03795), (-0.06239, -0.01052, 0.06661), (-0.06239, -0.01052, 0.06661), (-0.1174, 0.01279, 0.09184), (-0.1174, 0.01279, 0.09184), (-0.1083, -0.009227, 0.1169), (-0.1083, -0.009227, 0.1169), (-0.1548, 0.04242, 0.154), (-0.1548, 0.04242, 0.154), (8.625e-06, -0.02052, -0.08568), (8.625e-06, -0.02052, -0.08568), (-0.02106, -0.03272, -0.0344), (-0.02106, -0.03272, -0.0344), (-0.04265, -0.02807, -0.02122), (-0.04265, -0.02807, -0.02122), (8.558e-06, -0.04627, -0.07096), (8.558e-06, -0.04627, -0.07096), (8.558e-06, -0.0386, -0.04769), (8.558e-06, -0.0386, -0.04769), (0.1723, 0.1057, 0.1274), (0.03644, -0.02191, -0.002651), (0.03644, -0.02191, -0.002651), (0.01975, -0.04286, -0.06488), (0.01975, -0.04286, -0.06488), (0.1034, -0.004814, 0.06775), (0.1034, -0.004814, 0.06775), (-0.02684, -0.03201, 0.01023), (-0.02684, -0.03201, 0.01023), (-0.02905, -0.009849, 0.06816), (-0.02905, -0.009849, 0.06816), (-0.1018, -0.01097, 0.07566), (-0.1018, -0.01097, 0.07566), (-0.09934, -0.003467, 0.1005), (-0.09934, -0.003467, 0.1005), (-0.1087, 0.009517, 0.08193), (-0.1087, 0.009517, 0.08193), (-0.1022, -0.01149, 0.1041), (-0.1022, -0.01149, 0.1041), (-0.1114, -0.01542, 0.1248), (-0.1114, -0.01542, 0.1248), (-0.1148, -0.01706, 0.1362), (-0.1148, -0.01706, 0.1362), (-0.1609, 0.04665, 0.1862), (-0.1691, 0.08286, 0.1585), (8.558e-06, -0.04167, -0.07996), (8.558e-06, -0.04167, -0.07996), (8.558e-06, -0.0418, -0.03889), (8.558e-06, -0.0418, -0.03889), (-0.01757, -0.03607, -0.03027), (-0.01757, -0.03607, -0.03027), (-0.04021, -0.02884, -0.003822), (-0.04021, -0.02884, -0.003822), (0.1432, 0.02114, 0.1129), (0.1432, 0.02114, 0.1129), (0.1456, 0.02246, 0.1237), (0.1456, 0.02246, 0.1237), (0.1176, 0.003139, 0.08087), (0.1176, 0.003139, 0.08087), (0.02107, -0.03272, -0.0344), (0.02107, -0.03272, -0.0344), (0.04267, -0.02807, -0.02122), (0.04267, -0.02807, -0.02122), (0.06241, -0.01052, 0.06661), (0.06241, -0.01052, 0.06661), (0.03456, -0.01406, 0.03795), (0.03456, -0.01406, 0.03795), (-0.01037, -0.04065, 0.05142), (-0.01037, -0.04065, 0.05142), (-0.06101, -0.01906, 0.079), (-0.06101, -0.01906, 0.079), (-0.06391, -0.01972, 0.1042), (-0.06391, -0.01972, 0.1042), (-0.06417, -0.01972, 0.117), (-0.06417, -0.01972, 0.117), (-0.118, -0.009414, 0.1744), (-0.118, -0.009414, 0.1744), (-0.1519, 0.0334, 0.1964), (-0.03389, -0.05134, -0.01688), (-0.03389, -0.05134, -0.01688), (-0.03389, -0.05237, -0.003127), (-0.03389, -0.05237, -0.003127), (0.1083, -0.009227, 0.1169), (0.1083, -0.009227, 0.1169), (0.1549, 0.04242, 0.154), (0.1549, 0.04242, 0.154), (0.1174, 0.01279, 0.09184), (0.1174, 0.01279, 0.09184), (0.01759, -0.03607, -0.03027), (0.01759, -0.03607, -0.03027), (0.04023, -0.02884, -0.003822), (0.04023, -0.02884, -0.003822), (0.1018, -0.01097, 0.07566), (0.1018, -0.01097, 0.07566), (0.02907, -0.009849, 0.06816), (0.02907, -0.009849, 0.06816), (0.02686, -0.03201, 0.01023), (0.02686, -0.03201, 0.01023), (-0.0135, -0.05754, 0.01826), (-0.0135, -0.05754, 0.01826), (-0.01037, -0.036, 0.08168), (-0.01037, -0.036, 0.08168), (-0.03791, -0.008768, 0.08514), (-0.03791, -0.008768, 0.08514), (-0.09867, -0.001916, 0.07779), (-0.09867, -0.001916, 0.07779), (-0.06521, -0.01427, 0.1021), (-0.06521, -0.01427, 0.1021), (-0.05796, -0.04243, 0.1279), (-0.05796, -0.04243, 0.1279), (-0.05419, -0.04448, 0.1383), (-0.05419, -0.04448, 0.1383), (-0.1204, -0.005543, 0.2187), (-0.1325, 0.009468, 0.2148), (-0.1204, -0.005543, 0.2187), (8.558e-06, -0.04447, -0.03473), (8.558e-06, -0.04447, -0.03473), (-0.02376, -0.05121, -0.02233), (-0.02402, -0.0538, -0.0214), (-0.02297, -0.0488, -0.02349), (-0.02173, -0.04673, -0.02479), (-0.02012, -0.04514, -0.02614), (-0.01823, -0.04414, -0.02745), (-0.01688, -0.04391, -0.02824), (-0.02297, -0.0588, -0.02043), (-0.01417, -0.07487, -0.02022), (-0.02376, -0.05639, -0.02075), (-0.02173, -0.06087, -0.02046), (-0.02012, -0.06246, -0.02084), (-0.01823, -0.06346, -0.02154), (-0.01621, -0.0638, -0.02252), (-0.01515, -0.06362, -0.02313), (-0.01417, -0.07487, -0.02022), (0.1114, -0.01542, 0.1248), (0.1114, -0.01542, 0.1248), (0.1023, -0.01149, 0.1041), (0.1023, -0.01149, 0.1041), (0.1609, 0.04665, 0.1862), (0.1691, 0.08286, 0.1585), (0.1148, -0.01706, 0.1362), (0.1148, -0.01706, 0.1362), (0.09936, -0.003467, 0.1005), (0.09936, -0.003467, 0.1005), (0.1087, 0.009517, 0.08193), (0.1087, 0.009517, 0.08193), (0.03391, -0.05134, -0.01688), (0.03391, -0.05134, -0.01688), (0.03391, -0.05237, -0.003127), (0.03391, -0.05237, -0.003127), (0.06102, -0.01906, 0.079), (0.06102, -0.01906, 0.079), (0.01039, -0.04065, 0.05142), (0.01039, -0.04065, 0.05142), (8.558e-06, -0.06287, 0.02025), (8.558e-06, -0.06287, 0.02025), (8.558e-06, -0.04635, 0.05291), (8.558e-06, -0.04635, 0.05291), (-0.06186, -0.01048, 0.08092), (-0.06186, -0.01048, 0.08092), (-0.04936, -0.01549, 0.0973), (-0.04936, -0.01549, 0.0973), (-0.03906, -0.04142, 0.1194), (-0.03906, -0.04142, 0.1194), (-0.05515, -0.04229, 0.1752), (-0.05515, -0.04229, 0.1752), (-0.1193, -0.003938, 0.225), (-0.01621, -0.0438, -0.02854), (-0.01419, -0.04414, -0.02924), (-0.0123, -0.04514, -0.02969), (-0.01068, -0.04673, -0.02986), (-0.009443, -0.0488, -0.02974), (-0.008663, -0.05121, -0.02934), (-0.008396, -0.0538, -0.02868), (-0.01419, -0.06346, -0.02356), (-0.0123, -0.06246, -0.0246), (-0.01068, -0.06087, -0.0257), (-0.009443, -0.0588, -0.0268), (-0.008663, -0.05639, -0.02782), (0.06393, -0.01972, 0.1042), (0.06393, -0.01972, 0.1042), (0.06419, -0.01972, 0.117), (0.06419, -0.01972, 0.117), (0.1519, 0.0334, 0.1964), (0.118, -0.009414, 0.1744), (0.118, -0.009414, 0.1744), (0.01884, -0.04477, -0.02694), (0.01682, -0.04443, -0.02812), (0.02073, -0.04577, -0.02563), (0.02235, -0.04735, -0.02428), (0.02359, -0.04943, -0.02298), (0.02437, -0.05184, -0.02182), (0.02464, -0.05443, -0.02089), (0.01419, -0.07487, -0.02022), (0.02073, -0.06309, -0.02033), (0.01884, -0.06408, -0.02103), (0.01682, -0.06443, -0.022), (0.01513, -0.06414, -0.023), (0.02235, -0.0615, -0.01995), (0.02359, -0.05943, -0.01992), (0.02437, -0.05701, -0.02024), (0.01419, -0.07487, -0.02022), (0.09869, -0.001916, 0.07779), (0.09869, -0.001916, 0.07779), (0.03793, -0.008768, 0.08514), (0.03793, -0.008768, 0.08514), (0.01039, -0.036, 0.08168), (0.01039, -0.036, 0.08168), (0.01352, -0.05754, 0.01826), (0.01352, -0.05754, 0.01826), (-0.01707, -0.07643, -0.0003937), (-0.01707, -0.07643, -0.0003937), (8.558e-06, -0.08094, 0.001868), (8.558e-06, -0.08094, 0.001868), (8.558e-06, -0.0417, 0.0844), (8.558e-06, -0.0417, 0.0844), (-0.0233, -0.03793, 0.1082), (-0.0233, -0.03793, 0.1082), (-0.05056, -0.003827, 0.08712), (-0.05056, -0.003827, 0.08712), (-0.0523, -0.008546, 0.09526), (-0.0523, -0.008546, 0.09526), (-0.03188, -0.04921, 0.1289), (-0.03188, -0.04921, 0.1289), (-0.05624, -0.03796, 0.2255), (-0.07841, -0.02146, 0.2385), (-0.05624, -0.03796, 0.2255), (0.009276, -0.05184, -0.02892), (0.00901, -0.05443, -0.02826), (0.01006, -0.04943, -0.02932), (0.0113, -0.04735, -0.02944), (0.01292, -0.04577, -0.02927), (0.0148, -0.04477, -0.02882), (0.009276, -0.05701, -0.0274), (0.01006, -0.05943, -0.02638), (0.0113, -0.0615, -0.02528), (0.01292, -0.06309, -0.02418), (0.0148, -0.06408, -0.02314), (8.558e-06, -0.07913, -0.02231), (8.558e-06, -0.07913, -0.02231), (0.05798, -0.04243, 0.1279), (0.05798, -0.04243, 0.1279), (0.06523, -0.01427, 0.1021), (0.06523, -0.01427, 0.1021), (0.1204, -0.005543, 0.2187), (0.1325, 0.009468, 0.2148), (0.1204, -0.005543, 0.2187), (0.05421, -0.04448, 0.1383), (0.05421, -0.04448, 0.1383), (0.06188, -0.01048, 0.08092), (0.06188, -0.01048, 0.08092), (-0.01271, -0.05146, 0.1169), (-0.01271, -0.05146, 0.1169), (8.558e-06, -0.05146, 0.1677), (8.558e-06, -0.05146, 0.1677), (-0.03405, -0.03262, 0.247), (0.04938, -0.01549, 0.0973), (0.04938, -0.01549, 0.0973), (0.03908, -0.04142, 0.1194), (0.03908, -0.04142, 0.1194), (0.1193, -0.003938, 0.225), (0.05517, -0.04229, 0.1752), (0.05517, -0.04229, 0.1752), (0.01709, -0.07643, -0.0003937), (0.01709, -0.07643, -0.0003937), (0.05058, -0.003827, 0.08712), (0.05058, -0.003827, 0.08712), (0.02332, -0.03793, 0.1082), (0.02332, -0.03793, 0.1082), (0.01273, -0.05146, 0.1169), (0.01273, -0.05146, 0.1169), (8.558e-06, -0.05015, 0.1142), (8.558e-06, -0.05015, 0.1142), (8.558e-06, -0.03675, 0.2502), (8.558e-06, -0.04712, 0.2251), (8.558e-06, -0.04712, 0.2251), (0.05232, -0.008546, 0.09526), (0.05232, -0.008546, 0.09526), (0.05625, -0.03796, 0.2255), (0.07843, -0.02146, 0.2385), (0.05625, -0.03796, 0.2255), (0.0319, -0.04921, 0.1289), (0.0319, -0.04921, 0.1289), (0.03406, -0.03262, 0.247)], [(143, 193), (214, 143), (242, 186), (186, 245), (211, 214), (193, 257), (245, 211), (251, 280), (282, 251), (257, 242), (351, 282), (280, 353), (388, 333), (333, 390), (404, 351), (390, 448), (464, 404), (353, 466), (488, 388), (448, 495), (466, 464), (495, 511), (522, 488), (511, 522)], [(0, 1, 2), (2, 1, 6), (8, 0, 2), (0, 8, 9), (0, 10, 1), (6, 1, 12), (2, 6, 14), (16, 2, 14), (2, 16, 8), (9, 17, 0), (17, 9, 18), (20, 10, 0), (22, 1, 10), (24, 6, 12), (12, 1, 22), (26, 6, 27), (6, 26, 14), (16, 14, 28), (29, 17, 18), (17, 29, 30), (20, 0, 17), (32, 10, 20), (22, 10, 34), (24, 12, 36), (24, 27, 6), (27, 24, 38), (12, 22, 36), (26, 39, 14), (14, 39, 28), (40, 30, 29), (41, 17, 30), (41, 20, 17), (43, 32, 20), (32, 34, 10), (45, 22, 34), (24, 36, 47), (49, 38, 24), (38, 49, 50), (36, 22, 51), (53, 30, 40), (54, 41, 30), (41, 54, 55), (41, 43, 20), (43, 56, 32), (45, 34, 32), (58, 22, 45), (47, 36, 60), (62, 24, 47), (24, 62, 63), (63, 49, 24), (64, 51, 22), (36, 51, 66), (54, 30, 53), (55, 68, 41), (68, 55, 69), (68, 43, 41), (68, 56, 43), (56, 71, 32), (73, 45, 32), (45, 75, 58), (64, 22, 58), (60, 36, 66), (47, 60, 77), (79, 62, 47), (62, 79, 80), (82, 51, 64), (82, 66, 51), (69, 83, 68), (83, 69, 84), (68, 85, 56), (56, 87, 71), (89, 32, 71), (89, 73, 32), (73, 91, 45), (75, 93, 58), (45, 95, 75), (93, 64, 58), (60, 66, 97), (77, 60, 97), (79, 47, 77), (99, 80, 79), (80, 99, 100), (82, 64, 93), (101, 66, 82), (103, 68, 83), (68, 104, 85), (104, 68, 103), (85, 105, 56), (107, 71, 87), (105, 87, 56), (107, 89, 71), (108, 73, 89), (108, 91, 73), (91, 95, 45), (110, 93, 75), (112, 75, 95), (97, 66, 114), (77, 97, 116), (79, 77, 118), (99, 79, 118), (82, 93, 120), (122, 66, 101), (101, 82, 124), (104, 126, 85), (126, 104, 127), (85, 129, 105), (131, 107, 87), (105, 133, 87), (107, 108, 89), (135, 91, 108), (112, 95, 91), (110, 75, 112), (120, 93, 110), (66, 122, 114), (97, 114, 137), (77, 116, 118), (97, 139, 116), (99, 118, 141), (144, 122, 101), (82, 146, 124), (101, 124, 148), (127, 150, 126), (150, 127, 151), (126, 129, 85), (129, 133, 105), (152, 131, 87), (131, 154, 107), (133, 156, 87), (107, 158, 108), (135, 112, 91), (158, 135, 108), (160, 110, 112), (110, 142, 120), (144, 114, 122), (137, 114, 144), (139, 97, 137), (118, 116, 162), (164, 116, 139), (141, 118, 166), (168, 169, 82), (144, 101, 171), (169, 146, 82), (124, 146, 148), (171, 101, 148), (150, 173, 126), (126, 173, 129), (129, 175, 133), (177, 131, 152), (87, 156, 152), (131, 179, 154), (107, 154, 181), (133, 183, 156), (160, 112, 135), (158, 185, 135), (187, 110, 160), (187, 142, 110), (189, 137, 144), (164, 139, 137), (162, 116, 164), (166, 118, 162), (141, 166, 191), (192, 169, 168), (144, 171, 194), (196, 146, 169), (198, 148, 146), (171, 148, 198), (150, 200, 173), (129, 173, 175), (133, 175, 201), (177, 152, 156), (177, 203, 131), (154, 179, 181), (203, 179, 131), (107, 181, 205), (183, 177, 156), (201, 183, 133), (107, 205, 207), (208, 160, 135), (185, 208, 135), (210, 187, 160), (187, 212, 142), (212, 187, 213), (189, 144, 215), (217, 137, 189), (164, 137, 217), (162, 164, 219), (166, 162, 221), (191, 166, 223), (196, 169, 192), (194, 171, 198), (215, 144, 194), (225, 146, 196), (198, 146, 225), (200, 227, 173), (173, 229, 175), (231, 201, 175), (177, 233, 203), (235, 181, 179), (203, 235, 179), (181, 237, 205), (239, 177, 183), (231, 183, 201), (205, 241, 207), (208, 210, 160), (208, 243, 244), (243, 208, 185), (210, 213, 187), (210, 212, 213), (246, 189, 215), (217, 189, 248), (164, 217, 219), (162, 219, 250), (252, 221, 162), (166, 221, 223), (191, 223, 254), (256, 196, 192), (194, 198, 258), (194, 260, 215), (225, 196, 262), (198, 225, 264), (227, 229, 173), (200, 266, 227), (229, 231, 175), (233, 235, 203), (267, 233, 177), (235, 269, 181), (205, 237, 241), (269, 237, 181), (271, 239, 183), (239, 267, 177), (231, 271, 183), (208, 244, 210), (243, 210, 244), (246, 215, 273), (275, 189, 246), (275, 248, 189), (277, 217, 248), (219, 217, 277), (279, 162, 250), (250, 219, 281), (162, 283, 252), (252, 285, 221), (223, 221, 285), (254, 223, 287), (289, 191, 254), (191, 289, 290), (256, 291, 196), (258, 198, 293), (194, 258, 295), (295, 260, 194), (215, 260, 297), (264, 225, 262), (262, 196, 291), (293, 198, 264), (227, 299, 229), (266, 301, 227), (229, 303, 231), (233, 305, 235), (233, 267, 307), (235, 264, 269), (241, 237, 256), (269, 262, 237), (271, 309, 239), (311, 267, 239), (231, 303, 271), (273, 215, 297), (246, 273, 313), (275, 246, 313), (315, 248, 275), (315, 277, 248), (277, 281, 219), (279, 283, 162), (252, 283, 317), (285, 252, 319), (223, 285, 287), (254, 287, 321), (323, 254, 321), (254, 323, 289), (237, 291, 256), (295, 258, 293), (295, 324, 260), (260, 326, 297), (264, 262, 269), (262, 291, 237), (293, 264, 235), (227, 301, 299), (328, 229, 299), (266, 330, 301), (229, 332, 303), (233, 334, 305), (305, 293, 235), (307, 334, 233), (267, 336, 307), (338, 309, 271), (340, 239, 309), (340, 311, 239), (311, 342, 267), (303, 338, 271), (297, 326, 273), (273, 344, 313), (275, 313, 346), (348, 315, 275), (315, 350, 277), (350, 281, 277), (352, 283, 279), (317, 283, 352), (319, 252, 317), (354, 285, 319), (287, 285, 354), (321, 287, 356), (358, 323, 321), (323, 358, 359), (295, 293, 361), (260, 324, 326), (324, 363, 364), (363, 324, 365), (365, 324, 295), (365, 295, 366), (366, 295, 367), (367, 295, 368), (368, 295, 369), (324, 370, 371), (370, 324, 372), (372, 324, 364), (371, 370, 373), (371, 373, 374), (371, 374, 375), (371, 375, 376), (371, 376, 377), (301, 379, 299), (229, 328, 381), (299, 379, 328), (266, 383, 330), (383, 266, 384), (330, 385, 301), (387, 332, 229), (332, 389, 303), (334, 293, 305), (307, 391, 334), (336, 267, 342), (307, 336, 393), (395, 309, 338), (395, 340, 309), (340, 397, 311), (311, 397, 342), (303, 389, 338), (273, 326, 344), (313, 344, 399), (346, 313, 401), (348, 275, 346), (348, 403, 315), (315, 403, 350), (405, 317, 352), (319, 317, 405), (407, 354, 319), (356, 287, 354), (409, 321, 356), (359, 358, 411), (358, 321, 409), (334, 361, 293), (295, 412, 369), (412, 295, 361), (412, 361, 413), (413, 361, 414), (414, 361, 415), (415, 361, 416), (416, 361, 417), (417, 361, 418), (419, 371, 377), (371, 419, 420), (371, 420, 421), (371, 421, 361), (361, 421, 422), (361, 422, 423), (361, 423, 418), (324, 371, 326), (301, 385, 379), (229, 381, 387), (328, 424, 381), (379, 426, 328), (330, 428, 429), (428, 330, 383), (330, 429, 385), (307, 393, 391), (334, 431, 432), (431, 334, 391), (431, 391, 433), (433, 391, 434), (434, 391, 435), (435, 391, 436), (436, 391, 437), (438, 439, 391), (439, 438, 440), (440, 438, 441), (441, 438, 442), (391, 439, 443), (391, 443, 444), (391, 444, 445), (391, 445, 437), (336, 342, 393), (338, 447, 395), (449, 340, 395), (340, 451, 397), (342, 397, 453), (389, 447, 338), (326, 455, 344), (399, 344, 457), (401, 313, 399), (459, 346, 401), (348, 346, 461), (348, 463, 403), (405, 352, 465), (407, 319, 405), (356, 354, 407), (409, 356, 467), (469, 411, 358), (411, 469, 470), (469, 358, 409), (361, 472, 473), (472, 361, 474), (474, 361, 334), (474, 334, 475), (475, 334, 476), (476, 334, 477), (477, 334, 432), (361, 478, 438), (478, 361, 473), (438, 478, 479), (438, 479, 480), (438, 480, 481), (438, 481, 482), (438, 482, 442), (361, 483, 371), (326, 371, 455), (385, 485, 379), (381, 487, 387), (381, 424, 487), (426, 424, 328), (379, 485, 426), (428, 489, 429), (489, 428, 490), (429, 492, 385), (391, 393, 438), (342, 453, 393), (447, 494, 395), (494, 449, 395), (449, 451, 340), (451, 401, 397), (397, 399, 453), (457, 344, 455), (399, 457, 453), (401, 399, 397), (459, 401, 451), (496, 346, 459), (496, 461, 346), (461, 405, 348), (348, 405, 463), (463, 405, 465), (407, 405, 461), (356, 407, 467), (409, 467, 498), (500, 470, 469), (469, 409, 498), (438, 483, 361), (455, 371, 483), (492, 485, 385), (487, 424, 501), (426, 501, 424), (426, 485, 503), (490, 505, 489), (489, 506, 429), (506, 492, 429), (393, 508, 438), (393, 453, 508), (494, 510, 449), (449, 512, 451), (457, 455, 483), (508, 453, 457), (514, 459, 451), (496, 459, 516), (467, 461, 496), (467, 407, 461), (498, 467, 496), (518, 469, 519), (469, 518, 500), (469, 498, 519), (508, 483, 438), (492, 503, 485), (487, 501, 521), (503, 501, 426), (505, 523, 489), (523, 505, 524), (523, 506, 489), (506, 526, 492), (510, 501, 449), (512, 449, 501), (514, 451, 512), (457, 483, 508), (514, 516, 459), (498, 496, 516), (523, 518, 519), (518, 523, 528), (523, 519, 498), (492, 526, 503), (510, 521, 501), (503, 512, 501), (528, 523, 524), (523, 498, 506), (506, 498, 526), (526, 514, 512), (498, 516, 514), (526, 512, 503), (498, 514, 526)])
me_mask.materials.append(mat_uter)
me_mask.use_remesh_preserve_volume = False
me_mask.use_remesh_preserve_attributes = False
me_mask.use_mirror_vertex_groups = False
me_mask.update()

# ---- objects
ob_inner = bpy.data.objects.new('Inner', me_mask_001)
ob_outer = bpy.data.objects.new('Outer', me_mask)

# ---- transforms, parenting, visibility, modifiers, constraints
ob_inner.location = (0.0, 0.0, 0.0)
ob_inner.lineart.crease_threshold = 0.0
_m = ob_inner.modifiers.new('Decimate', 'DECIMATE')
_m.ratio = 0.2022
_m.use_collapse_triangulate = True
ob_outer.location = (0.0, 0.0, 0.0)
ob_outer.lineart.crease_threshold = 0.0
_m = ob_outer.modifiers.new('Decimate', 'DECIMATE')
_m.ratio = 0.2022
_m.use_collapse_triangulate = True

# ---- collection membership
col_collection_1.objects.link(ob_inner)
col_collection_1.objects.link(ob_outer)

# ---- scene / render settings (as saved in the file)
scene.frame_start = 1; scene.frame_end = 250; scene.frame_set(1)
scene.render.engine = 'BLENDER_EEVEE_NEXT'
scene.render.resolution_percentage = 50
scene.render.dither_intensity = 0.0
scene.cycles.use_denoising = False
scene.cycles.samples = 10
scene.cycles.sampling_pattern = 'TABULATED_SOBOL'
scene.cycles.light_sampling_threshold = 0.0
scene.cycles.use_adaptive_sampling = False
scene.cycles.use_light_tree = False
scene.cycles.blur_glossy = 0.0
scene.cycles.volume_bounces = 1
scene.cycles.pixel_filter_type = 'GAUSSIAN'
scene.cycles.sample_clamp_indirect = 0.0
scene.view_settings.view_transform = 'Standard'
bpy.context.view_layer.update()

# ---- added for rendering (the .blend has no active camera and no usable light): camera, sun
cam_auto = bpy.data.cameras.new('AutoCamera')
cam_auto.lens = 50.0
cam_auto.sensor_width = 36.0
cam_auto.clip_end = 1000.0
ob_auto_camera = bpy.data.objects.new('AutoCamera', cam_auto)
scene.collection.objects.link(ob_auto_camera)
ob_auto_camera.location = (0.576717, -0.644434, 0.492507)
ob_auto_camera.rotation_euler = (1.09748, -7.21219e-08, 0.694738)
scene.camera = ob_auto_camera
light_auto_sun = bpy.data.lights.new('AutoSun', 'SUN')
light_auto_sun.energy = 3.0
light_auto_sun.angle = 0.0523599
ob_auto_sun = bpy.data.objects.new('AutoSun', light_auto_sun)
scene.collection.objects.link(ob_auto_sun)
ob_auto_sun.rotation_euler = (0.872665, 0.174533, 0.523599)
bpy.context.view_layer.update()
